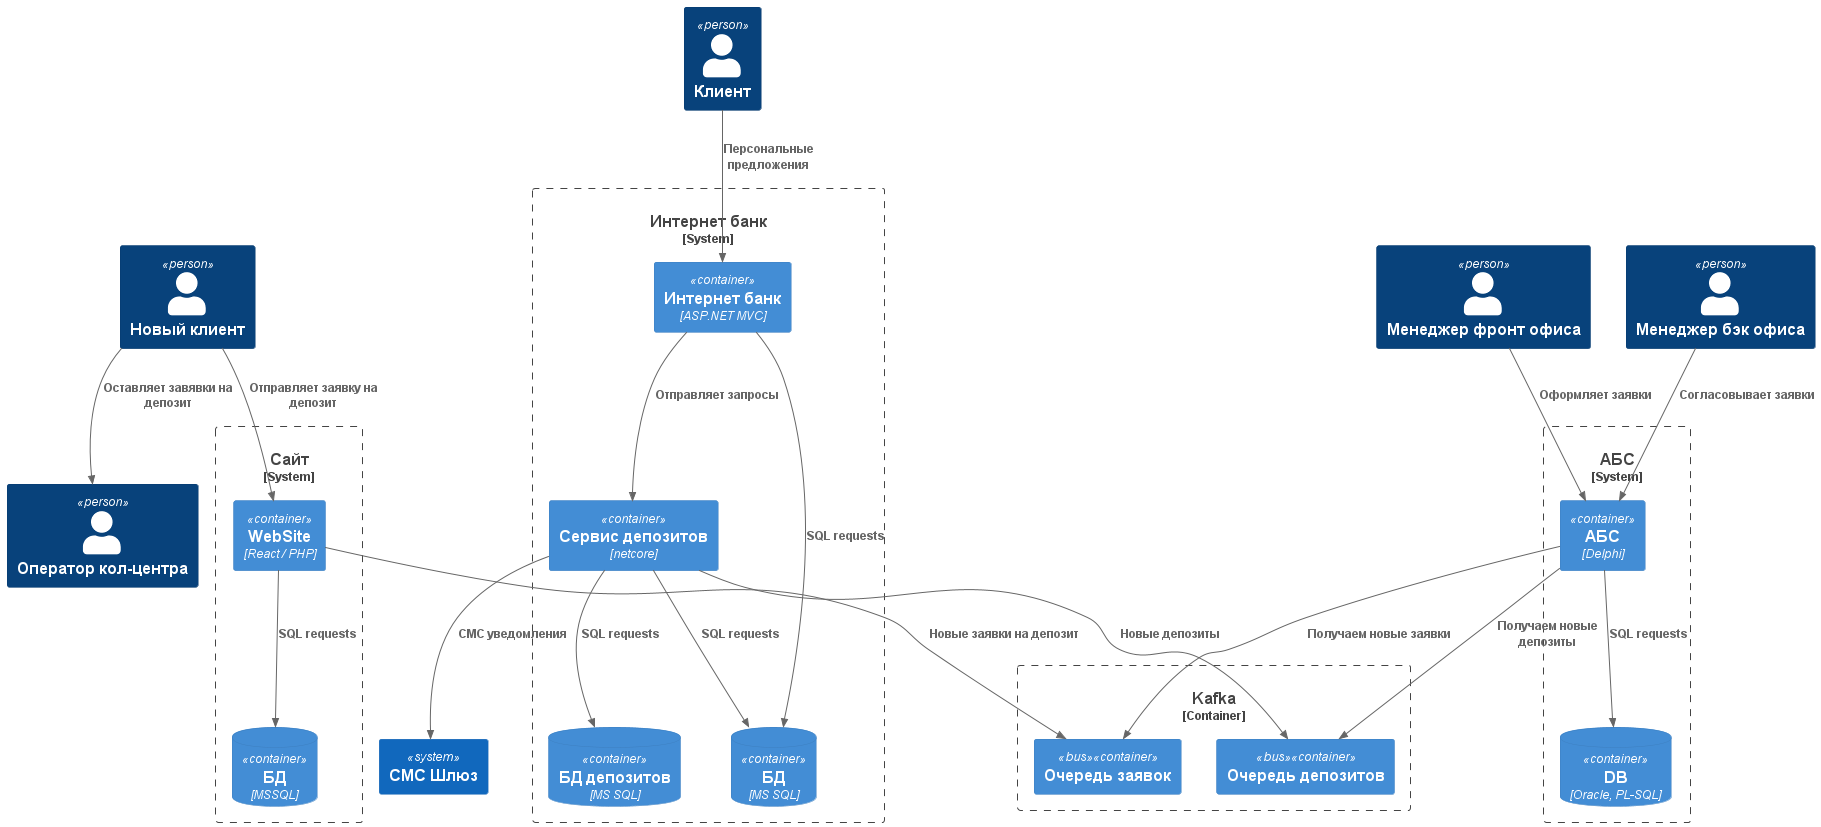

The diagram above was rendered by PlantUML. Its source (embedded in the PNG):
@startuml
!include <C4/C4_Container>

Person(newclient, "Новый клиент")
Person(client, "Клиент")
Person(operator, "Оператор кол-центра")
Person(frontManager, "Менеджер фронт офиса")
Person(backManager, "Менеджер бэк офиса")

System_Boundary(site, "Сайт", "") {
  Container(website, "WebSite", "React / PHP")
  ContainerDb(sitedb, "БД", "MSSQL")
}

System_Boundary(ib, "Интернет банк", "") {
  Container(ibui, "Интернет банк", "ASP.NET MVC")
  Container(ibdp, "Сервис депозитов", "netcore")
  ContainerDb(ibdb, "БД", "MS SQL")
  ContainerDb(ibdbdp, "БД депозитов", "MS SQL")
}

System_Boundary(abs, "АБС", "") {
  Container(absui, "АБС", "Delphi")
  ContainerDb(absdb, "DB", "Oracle, PL-SQL")
}

Container_Boundary(bus, "Kafka") {
  Container(bus_requests, "Очередь заявок","", $tags = "bus")
  Container(bus_requests_dp, "Очередь депозитов","", $tags = "bus")
}

System(smsGateway, "СМС Шлюз")

Rel(newclient, website, "Отправляет заявку на депозит")
Rel(website, sitedb , "SQL requests")
Rel(website, bus_requests , "Новые заявки на депозит")

Rel(newclient, operator, "Оставляет завявки на депозит")

Rel(client, ibui, "Персональные предложения")
Rel(ibui, ibdb, "SQL requests")
Rel(ibdp, ibdb, "SQL requests")
Rel(ibdp, ibdbdp, "SQL requests")
Rel(ibui, ibdp, "Отправляет запросы")
Rel(ibdp, bus_requests_dp, "Новые депозиты")
Rel(ibdp, smsGateway, "СМС уведомления")

Rel(absui, absdb, "SQL requests")
Rel(absui, bus_requests_dp, "Получаем новые депозиты")
Rel(absui, bus_requests, "Получаем новые заявки")

Rel(backManager, absui, "Согласовывает заявки")
Rel(frontManager, absui, "Оформляет заявки")

@enduml